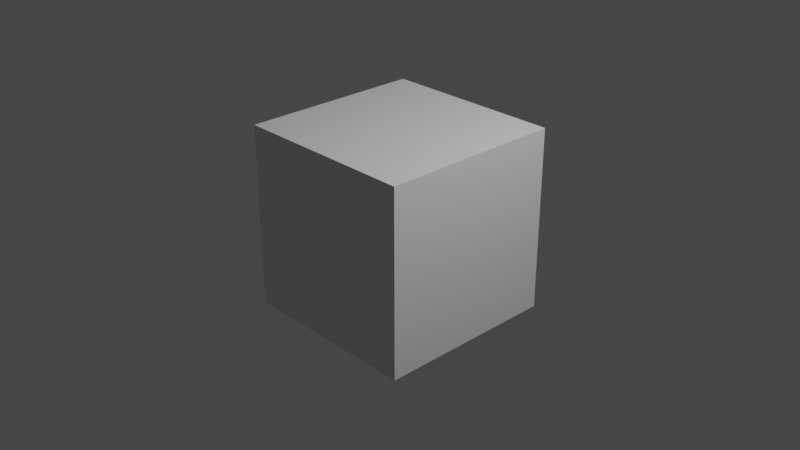 # Source: v_bonesaw_medic-draw.blend  (saved by Blender 2.92.15; exported with 4.5.12 LTS)
import bpy
from mathutils import Matrix  # noqa: F401  (used for matrix-valued properties, if any)

bpy.ops.wm.read_factory_settings(use_empty=True)
scene = bpy.context.scene
scene.name = 'draw'

# ---- collections
col_collection = bpy.data.collections.new('Collection'); scene.collection.children.link(col_collection)
col_v_bonesaw_medic = bpy.data.collections.new('v_bonesaw_medic'); scene.collection.children.link(col_v_bonesaw_medic)

# ---- materials (node trees are filled in below, after node groups)
mat_material = bpy.data.materials.new('Material')
mat_material.alpha_threshold = 0.0
mat_material.use_transparent_shadow = False
mat_material.line_color = (0.0, 0.0, 0.0, 1.0)

# ---- material node trees
mat_material.use_nodes = True; mat_material.node_tree.nodes.clear()
_N = mat_material.node_tree.nodes; _L = mat_material.node_tree.links
n0 = _N.new('ShaderNodeOutputMaterial'); n0.name = 'Material Output'; n0.location = (300, 300)
n1 = _N.new('ShaderNodeBsdfPrincipled'); n1.name = 'Principled BSDF'; n1.location = (10, 300)
n1.distribution = 'GGX'
n1.subsurface_method = 'BURLEY'
n1.inputs[2].default_value = 0.4
n1.inputs[3].default_value = 1.45
n1.inputs[27].default_value = (0.0, 0.0, 0.0, 1.0)
n1.inputs[28].default_value = 1.0
_L.new(n1.outputs[0], n0.inputs[0])
n0.is_active_output = True

# ---- world
world_world = bpy.data.worlds.new('World'); scene.world = world_world
world_world.use_nodes = True; world_world.node_tree.nodes.clear()
_N = world_world.node_tree.nodes; _L = world_world.node_tree.links
n0 = _N.new('ShaderNodeOutputWorld'); n0.name = 'World Output'; n0.location = (300, 300)
n1 = _N.new('ShaderNodeBackground'); n1.name = 'Background'; n1.location = (10, 300)
n1.inputs[0].default_value = (0.05088, 0.05088, 0.05088, 1.0)
_L.new(n1.outputs[0], n0.inputs[0])
n0.is_active_output = True
world_world.color = (0.05088, 0.05088, 0.05088)
world_world.use_sun_shadow = False
world_world.sun_shadow_jitter_overblur = 0.0

# ---- cameras
cam_camera = bpy.data.cameras.new('Camera')
cam_camera.clip_end = 100.0
cam_camera.ortho_scale = 7.314

# ---- lights
light_light = bpy.data.lights.new('Light', 'POINT')
light_light.transmission_factor = 0.0
light_light.energy = 1000.0
light_light.shadow_soft_size = 0.1
light_light.shadow_maximum_resolution = 0.006
light_light.use_absolute_resolution = True

# ---- meshes
me_cube = bpy.data.meshes.new('Cube')
me_cube.from_pydata([(1.0, 1.0, 1.0), (1.0, 1.0, -1.0), (1.0, -1.0, 1.0), (1.0, -1.0, -1.0), (-1.0, 1.0, 1.0), (-1.0, 1.0, -1.0), (-1.0, -1.0, 1.0), (-1.0, -1.0, -1.0)], [], [(0, 4, 6, 2), (3, 2, 6, 7), (7, 6, 4, 5), (5, 1, 3, 7), (1, 0, 2, 3), (5, 4, 0, 1)])
_uv = me_cube.uv_layers.new(name='UVMap')
_uv.uv.foreach_set('vector', [0.625, 0.5, 0.875, 0.5, 0.875, 0.75, 0.625, 0.75, 0.375, 0.75, 0.625, 0.75, 0.625, 1.0, 0.375, 1.0, 0.375, 0.0, 0.625, 0.0, 0.625, 0.25, 0.375, 0.25, 0.125, 0.5, 0.375, 0.5, 0.375, 0.75, 0.125, 0.75, 0.375, 0.5, 0.625, 0.5, 0.625, 0.75, 0.375, 0.75, 0.375, 0.25, 0.625, 0.25, 0.625, 0.5, 0.375, 0.5])
me_cube.materials.append(mat_material)
me_cube.use_remesh_preserve_volume = False
me_cube.use_remesh_preserve_attributes = False
me_cube.use_mirror_vertex_groups = False
me_cube.update()
arm_v_bonesaw_medic_qc_skeleton = bpy.data.armatures.new('v_bonesaw_medic.qc_skeleton')  # bones are not reproduced

# ---- objects
ob_v_bonesaw_medic_qc_skeleton_proxy = bpy.data.objects.new('v_bonesaw_medic.qc_skeleton_proxy', arm_v_bonesaw_medic_qc_skeleton)
ob_cube = bpy.data.objects.new('Cube', me_cube)
ob_light = bpy.data.objects.new('Light', light_light)
ob_camera = bpy.data.objects.new('Camera', cam_camera)

# ---- transforms, parenting, visibility, modifiers, constraints
ob_v_bonesaw_medic_qc_skeleton_proxy.location = (0.0, 0.0, 0.0)
ob_v_bonesaw_medic_qc_skeleton_proxy.empty_image_offset = (-0.5, -0.5)
ob_v_bonesaw_medic_qc_skeleton_proxy.lineart.crease_threshold = 0.0
ob_cube.location = (0.0, 0.0, 0.0)
ob_cube.lock_rotations_4d = False
ob_cube.empty_display_type = 'ARROWS'
ob_cube.lineart.crease_threshold = 0.0
ob_light.location = (4.076, 1.005, 5.904)
ob_light.rotation_euler = (0.6503, 0.05522, 1.866)
ob_light.lock_rotations_4d = False
ob_light.empty_display_type = 'ARROWS'
ob_light.color = (0.0, 0.0, 0.0, 0.0)
ob_light.lineart.crease_threshold = 0.0
ob_camera.location = (7.359, -6.926, 4.958)
ob_camera.rotation_euler = (1.109, 0.0, 0.8149)
ob_camera.lock_rotations_4d = False
ob_camera.empty_display_type = 'ARROWS'
ob_camera.color = (0.0, 0.0, 0.0, 0.0)
ob_camera.display_type = 'WIRE'
ob_camera.lineart.crease_threshold = 0.0

# ---- collection membership
scene.collection.objects.link(ob_v_bonesaw_medic_qc_skeleton_proxy)
col_collection.objects.link(ob_cube)
col_collection.objects.link(ob_light)
col_collection.objects.link(ob_camera)

# ---- scene / render settings (as saved in the file)
scene.camera = ob_camera
scene.frame_start = 0; scene.frame_end = 30; scene.frame_set(0)
scene.render.engine = 'BLENDER_EEVEE_NEXT'
scene.cycles.use_denoising = False
scene.cycles.samples = 128
scene.cycles.sampling_pattern = 'TABULATED_SOBOL'
scene.cycles.use_adaptive_sampling = False
scene.cycles.use_light_tree = False
scene.view_settings.view_transform = 'Filmic'
bpy.context.view_layer.update()
